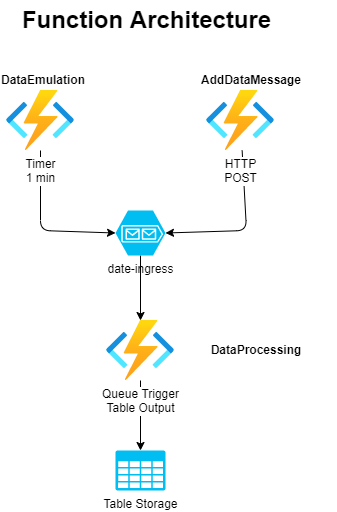

The diagram above was exported from draw.io. Its source (the exported page's mxGraphModel, read from the mxfile embedded in the PNG):
<mxGraphModel dx="634" dy="708" grid="1" gridSize="10" guides="1" tooltips="1" connect="1" arrows="1" fold="1" page="1" pageScale="1" pageWidth="827" pageHeight="1169" math="0" shadow="0">
  <root>
    <mxCell id="0" />
    <mxCell id="1" parent="0" />
    <mxCell id="8" style="edgeStyle=none;html=1;entryX=0;entryY=0.5;entryDx=0;entryDy=0;entryPerimeter=0;" edge="1" parent="1" source="2" target="6">
      <mxGeometry relative="1" as="geometry">
        <Array as="points">
          <mxPoint x="164" y="230" />
        </Array>
      </mxGeometry>
    </mxCell>
    <mxCell id="2" value="Timer&lt;br&gt;1 min" style="aspect=fixed;html=1;points=[];align=center;image;fontSize=12;image=img/lib/azure2/iot/Function_Apps.svg;" vertex="1" parent="1">
      <mxGeometry x="130" y="90" width="68" height="60" as="geometry" />
    </mxCell>
    <mxCell id="10" style="edgeStyle=none;html=1;entryX=0.5;entryY=0;entryDx=0;entryDy=0;entryPerimeter=0;" edge="1" parent="1" source="3" target="5">
      <mxGeometry relative="1" as="geometry" />
    </mxCell>
    <mxCell id="3" value="Queue Trigger&lt;br&gt;Table Output" style="aspect=fixed;html=1;points=[];align=center;image;fontSize=12;image=img/lib/azure2/iot/Function_Apps.svg;" vertex="1" parent="1">
      <mxGeometry x="230" y="320" width="68" height="60" as="geometry" />
    </mxCell>
    <mxCell id="9" style="edgeStyle=none;html=1;entryX=1;entryY=0.5;entryDx=0;entryDy=0;entryPerimeter=0;" edge="1" parent="1" source="4" target="6">
      <mxGeometry relative="1" as="geometry">
        <Array as="points">
          <mxPoint x="370" y="230" />
        </Array>
      </mxGeometry>
    </mxCell>
    <mxCell id="4" value="HTTP&lt;br&gt;POST" style="aspect=fixed;html=1;points=[];align=center;image;fontSize=12;image=img/lib/azure2/iot/Function_Apps.svg;" vertex="1" parent="1">
      <mxGeometry x="330" y="90" width="68" height="60" as="geometry" />
    </mxCell>
    <mxCell id="5" value="Table Storage" style="verticalLabelPosition=bottom;html=1;verticalAlign=top;align=center;strokeColor=none;fillColor=#00BEF2;shape=mxgraph.azure.storage;pointerEvents=1;" vertex="1" parent="1">
      <mxGeometry x="239" y="450" width="50" height="40" as="geometry" />
    </mxCell>
    <mxCell id="7" value="" style="edgeStyle=none;html=1;" edge="1" parent="1" source="6" target="3">
      <mxGeometry relative="1" as="geometry" />
    </mxCell>
    <mxCell id="6" value="date-ingress" style="verticalLabelPosition=bottom;html=1;verticalAlign=top;align=center;strokeColor=none;fillColor=#00BEF2;shape=mxgraph.azure.storage_queue;" vertex="1" parent="1">
      <mxGeometry x="239" y="210" width="50" height="45" as="geometry" />
    </mxCell>
    <mxCell id="11" value="Function Architecture" style="text;strokeColor=none;fillColor=none;html=1;fontSize=24;fontStyle=1;verticalAlign=middle;align=center;" vertex="1" parent="1">
      <mxGeometry x="220" width="100" height="40" as="geometry" />
    </mxCell>
    <UserObject label="&lt;b&gt;DataEmulation&lt;/b&gt;" placeholders="1" name="Variable" id="12">
      <mxCell style="text;html=1;strokeColor=none;fillColor=none;align=center;verticalAlign=middle;whiteSpace=wrap;overflow=hidden;" vertex="1" parent="1">
        <mxGeometry x="124" y="70" width="86" height="20" as="geometry" />
      </mxCell>
    </UserObject>
    <UserObject label="&lt;b&gt;AddDataMessage&lt;/b&gt;" placeholders="1" name="Variable" id="13">
      <mxCell style="text;html=1;strokeColor=none;fillColor=none;align=center;verticalAlign=middle;whiteSpace=wrap;overflow=hidden;" vertex="1" parent="1">
        <mxGeometry x="310" y="70" width="130" height="20" as="geometry" />
      </mxCell>
    </UserObject>
    <UserObject label="&lt;b&gt;DataProcessing&lt;/b&gt;" placeholders="1" name="Variable" id="14">
      <mxCell style="text;html=1;strokeColor=none;fillColor=none;align=center;verticalAlign=middle;whiteSpace=wrap;overflow=hidden;" vertex="1" parent="1">
        <mxGeometry x="300" y="340" width="160" height="20" as="geometry" />
      </mxCell>
    </UserObject>
  </root>
</mxGraphModel>